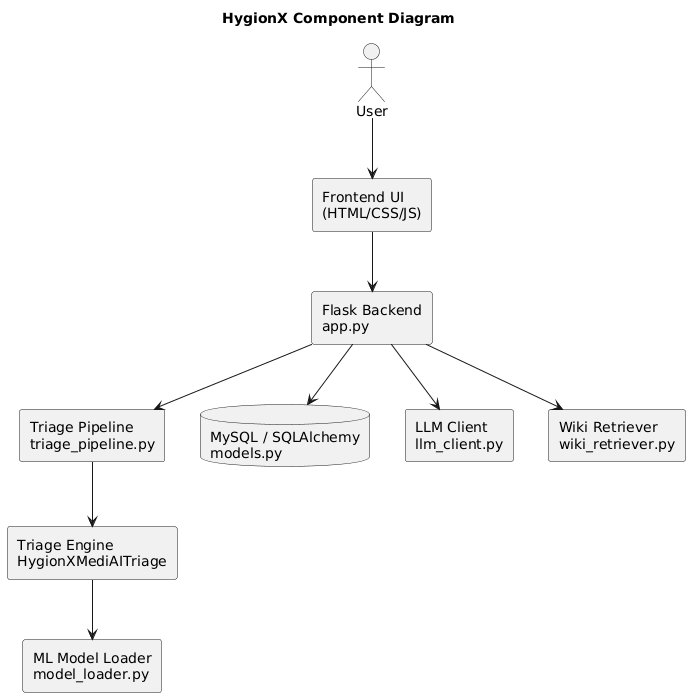

The diagram above was rendered by PlantUML. Its source (embedded in the PNG):
@startuml
title HygionX Component Diagram
skinparam componentStyle rectangle

actor User

component "Frontend UI\n(HTML/CSS/JS)" as Frontend
component "Flask Backend\napp.py" as Backend
component "Triage Pipeline\ntriage_pipeline.py" as Pipeline
component "Triage Engine\nHygionXMediAITriage" as Engine
component "ML Model Loader\nmodel_loader.py" as ML
database "MySQL / SQLAlchemy\nmodels.py" as DB
component "LLM Client\nllm_client.py" as LLM
component "Wiki Retriever\nwiki_retriever.py" as Wiki

User --> Frontend
Frontend --> Backend
Backend --> Pipeline
Pipeline --> Engine
Engine --> ML
Backend --> DB
Backend --> LLM
Backend --> Wiki
@enduml